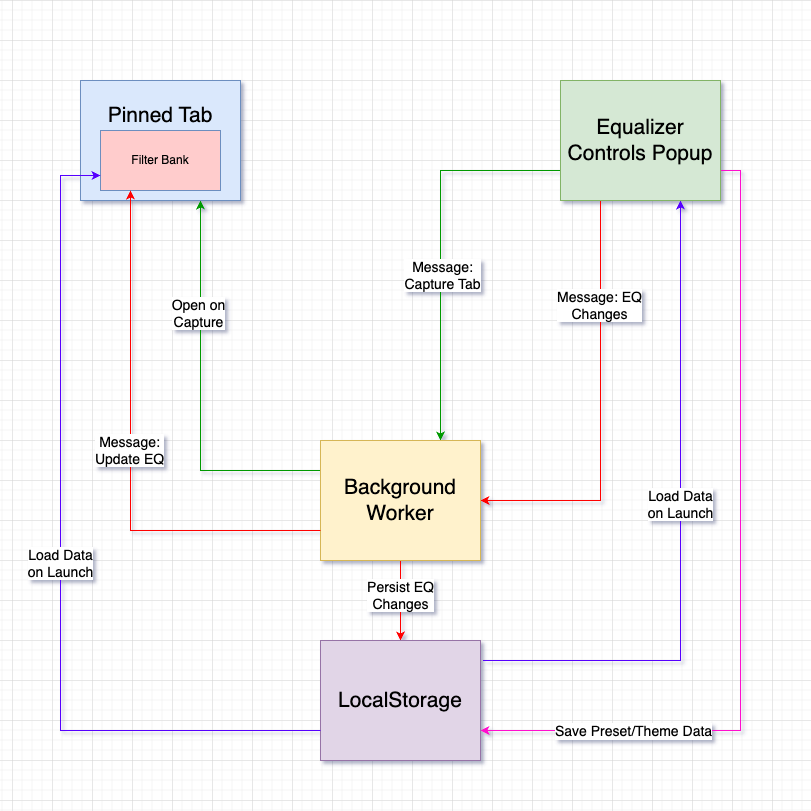

The diagram above was exported from draw.io. Its source (the exported page's mxGraphModel, read from the mxfile embedded in the PNG):
<mxGraphModel dx="1366" dy="759" grid="1" gridSize="10" guides="1" tooltips="1" connect="1" arrows="1" fold="1" page="1" pageScale="1" pageWidth="800" pageHeight="800" math="0" shadow="0" extFonts="Permanent Marker^https://fonts.googleapis.com/css?family=Permanent+Marker">
  <root>
    <mxCell id="0" />
    <mxCell id="1" parent="0" />
    <mxCell id="ygbOyV7EtmCCmiw_cpdz-10" style="edgeStyle=orthogonalEdgeStyle;rounded=0;orthogonalLoop=1;jettySize=auto;html=1;entryX=1;entryY=0.5;entryDx=0;entryDy=0;exitX=0.25;exitY=1;exitDx=0;exitDy=0;strokeColor=#FF0000;" edge="1" parent="1" source="ygbOyV7EtmCCmiw_cpdz-2" target="ygbOyV7EtmCCmiw_cpdz-4">
      <mxGeometry relative="1" as="geometry" />
    </mxCell>
    <mxCell id="ygbOyV7EtmCCmiw_cpdz-13" value="Message: EQ&lt;br style=&quot;font-size: 14px;&quot;&gt;Changes" style="edgeLabel;html=1;align=center;verticalAlign=middle;resizable=0;points=[];fontSize=14;" vertex="1" connectable="0" parent="ygbOyV7EtmCCmiw_cpdz-10">
      <mxGeometry x="-0.4995" y="-1" relative="1" as="geometry">
        <mxPoint as="offset" />
      </mxGeometry>
    </mxCell>
    <mxCell id="ygbOyV7EtmCCmiw_cpdz-11" style="edgeStyle=orthogonalEdgeStyle;rounded=0;orthogonalLoop=1;jettySize=auto;html=1;exitX=0.75;exitY=1;exitDx=0;exitDy=0;strokeColor=#5703FF;entryX=1.016;entryY=0.167;entryDx=0;entryDy=0;entryPerimeter=0;startArrow=classic;startFill=1;endArrow=none;endFill=0;" edge="1" parent="1" source="ygbOyV7EtmCCmiw_cpdz-2" target="ygbOyV7EtmCCmiw_cpdz-9">
      <mxGeometry relative="1" as="geometry">
        <mxPoint x="490" y="660" as="targetPoint" />
        <Array as="points">
          <mxPoint x="680" y="660" />
        </Array>
      </mxGeometry>
    </mxCell>
    <mxCell id="ygbOyV7EtmCCmiw_cpdz-12" value="&lt;font style=&quot;font-size: 14px;&quot;&gt;Load Data&lt;br&gt;on Launch&lt;br&gt;&lt;/font&gt;" style="edgeLabel;html=1;align=center;verticalAlign=middle;resizable=0;points=[];" vertex="1" connectable="0" parent="ygbOyV7EtmCCmiw_cpdz-11">
      <mxGeometry x="-0.0758" relative="1" as="geometry">
        <mxPoint as="offset" />
      </mxGeometry>
    </mxCell>
    <mxCell id="ygbOyV7EtmCCmiw_cpdz-16" style="edgeStyle=orthogonalEdgeStyle;rounded=0;orthogonalLoop=1;jettySize=auto;html=1;exitX=0;exitY=0.75;exitDx=0;exitDy=0;entryX=0.75;entryY=0;entryDx=0;entryDy=0;strokeColor=#009900;" edge="1" parent="1" source="ygbOyV7EtmCCmiw_cpdz-2" target="ygbOyV7EtmCCmiw_cpdz-4">
      <mxGeometry relative="1" as="geometry" />
    </mxCell>
    <mxCell id="ygbOyV7EtmCCmiw_cpdz-17" value="&lt;font style=&quot;font-size: 14px;&quot;&gt;Message:&lt;br&gt;Capture Tab&lt;/font&gt;" style="edgeLabel;html=1;align=center;verticalAlign=middle;resizable=0;points=[];" vertex="1" connectable="0" parent="ygbOyV7EtmCCmiw_cpdz-16">
      <mxGeometry x="0.1548" y="2" relative="1" as="geometry">
        <mxPoint as="offset" />
      </mxGeometry>
    </mxCell>
    <mxCell id="ygbOyV7EtmCCmiw_cpdz-23" style="edgeStyle=orthogonalEdgeStyle;rounded=0;orthogonalLoop=1;jettySize=auto;html=1;exitX=1;exitY=0.75;exitDx=0;exitDy=0;entryX=1;entryY=0.75;entryDx=0;entryDy=0;strokeColor=#FF08CE;" edge="1" parent="1" source="ygbOyV7EtmCCmiw_cpdz-2" target="ygbOyV7EtmCCmiw_cpdz-9">
      <mxGeometry relative="1" as="geometry" />
    </mxCell>
    <mxCell id="ygbOyV7EtmCCmiw_cpdz-24" value="&lt;font style=&quot;font-size: 14px;&quot;&gt;Save Preset/Theme Data&lt;/font&gt;" style="edgeLabel;html=1;align=center;verticalAlign=middle;resizable=0;points=[];" vertex="1" connectable="0" parent="ygbOyV7EtmCCmiw_cpdz-23">
      <mxGeometry x="0.6379" relative="1" as="geometry">
        <mxPoint as="offset" />
      </mxGeometry>
    </mxCell>
    <mxCell id="ygbOyV7EtmCCmiw_cpdz-2" value="&lt;font style=&quot;font-size: 21px;&quot;&gt;Equalizer Controls Popup&lt;/font&gt;" style="rounded=0;whiteSpace=wrap;html=1;fillColor=#d5e8d4;strokeColor=#82b366;" vertex="1" parent="1">
      <mxGeometry x="560" y="80" width="160" height="120" as="geometry" />
    </mxCell>
    <mxCell id="ygbOyV7EtmCCmiw_cpdz-14" style="edgeStyle=orthogonalEdgeStyle;rounded=0;orthogonalLoop=1;jettySize=auto;html=1;exitX=0.5;exitY=1;exitDx=0;exitDy=0;entryX=0.5;entryY=0;entryDx=0;entryDy=0;strokeColor=#FF0000;" edge="1" parent="1" source="ygbOyV7EtmCCmiw_cpdz-4" target="ygbOyV7EtmCCmiw_cpdz-9">
      <mxGeometry relative="1" as="geometry" />
    </mxCell>
    <mxCell id="ygbOyV7EtmCCmiw_cpdz-15" value="&lt;font style=&quot;font-size: 14px;&quot;&gt;Persist EQ&lt;br&gt;Changes&lt;/font&gt;" style="edgeLabel;html=1;align=center;verticalAlign=middle;resizable=0;points=[];" vertex="1" connectable="0" parent="ygbOyV7EtmCCmiw_cpdz-14">
      <mxGeometry x="-0.15" relative="1" as="geometry">
        <mxPoint as="offset" />
      </mxGeometry>
    </mxCell>
    <mxCell id="ygbOyV7EtmCCmiw_cpdz-20" style="edgeStyle=orthogonalEdgeStyle;rounded=0;orthogonalLoop=1;jettySize=auto;html=1;exitX=0;exitY=0.25;exitDx=0;exitDy=0;entryX=0.75;entryY=1;entryDx=0;entryDy=0;strokeColor=#009900;" edge="1" parent="1" source="ygbOyV7EtmCCmiw_cpdz-4" target="ygbOyV7EtmCCmiw_cpdz-3">
      <mxGeometry relative="1" as="geometry" />
    </mxCell>
    <mxCell id="ygbOyV7EtmCCmiw_cpdz-21" value="&lt;font style=&quot;font-size: 14px;&quot;&gt;Open on&lt;br&gt;Capture&lt;/font&gt;" style="edgeLabel;html=1;align=center;verticalAlign=middle;resizable=0;points=[];" vertex="1" connectable="0" parent="ygbOyV7EtmCCmiw_cpdz-20">
      <mxGeometry x="0.4207" y="2" relative="1" as="geometry">
        <mxPoint as="offset" />
      </mxGeometry>
    </mxCell>
    <mxCell id="ygbOyV7EtmCCmiw_cpdz-4" value="&lt;font style=&quot;font-size: 21px;&quot;&gt;Background Worker&lt;br&gt;&lt;/font&gt;" style="rounded=0;whiteSpace=wrap;html=1;fillColor=#fff2cc;strokeColor=#d6b656;" vertex="1" parent="1">
      <mxGeometry x="320" y="440" width="160" height="120" as="geometry" />
    </mxCell>
    <mxCell id="ygbOyV7EtmCCmiw_cpdz-7" value="" style="group;fillColor=#DAE8FC;strokeColor=#6c8ebf;" vertex="1" connectable="0" parent="1">
      <mxGeometry x="80" y="80" width="160" height="120" as="geometry" />
    </mxCell>
    <mxCell id="ygbOyV7EtmCCmiw_cpdz-3" value="&lt;font style=&quot;font-size: 21px;&quot;&gt;Pinned Tab&lt;br&gt;&lt;br&gt;&lt;br&gt;&lt;/font&gt;" style="rounded=0;whiteSpace=wrap;html=1;fillColor=#dae8fc;strokeColor=#6c8ebf;" vertex="1" parent="ygbOyV7EtmCCmiw_cpdz-7">
      <mxGeometry width="160" height="120" as="geometry" />
    </mxCell>
    <mxCell id="ygbOyV7EtmCCmiw_cpdz-5" value="Filter Bank" style="rounded=0;whiteSpace=wrap;html=1;fillColor=#FFCCCC;strokeColor=#6c8ebf;" vertex="1" parent="ygbOyV7EtmCCmiw_cpdz-7">
      <mxGeometry x="20" y="50" width="120" height="60" as="geometry" />
    </mxCell>
    <mxCell id="ygbOyV7EtmCCmiw_cpdz-18" style="edgeStyle=orthogonalEdgeStyle;rounded=0;orthogonalLoop=1;jettySize=auto;html=1;exitX=0;exitY=0.75;exitDx=0;exitDy=0;entryX=0.25;entryY=1;entryDx=0;entryDy=0;strokeColor=#FF0000;" edge="1" parent="1" source="ygbOyV7EtmCCmiw_cpdz-4" target="ygbOyV7EtmCCmiw_cpdz-5">
      <mxGeometry relative="1" as="geometry" />
    </mxCell>
    <mxCell id="ygbOyV7EtmCCmiw_cpdz-19" value="&lt;font style=&quot;font-size: 14px;&quot;&gt;Message:&lt;br&gt;Update EQ&lt;/font&gt;" style="edgeLabel;html=1;align=center;verticalAlign=middle;resizable=0;points=[];" vertex="1" connectable="0" parent="ygbOyV7EtmCCmiw_cpdz-18">
      <mxGeometry x="0.0203" y="1" relative="1" as="geometry">
        <mxPoint as="offset" />
      </mxGeometry>
    </mxCell>
    <mxCell id="ygbOyV7EtmCCmiw_cpdz-9" value="&lt;font style=&quot;font-size: 21px;&quot;&gt;LocalStorage&lt;/font&gt;" style="rounded=0;whiteSpace=wrap;html=1;fillColor=#e1d5e7;strokeColor=#9673a6;" vertex="1" parent="1">
      <mxGeometry x="320" y="640" width="160" height="120" as="geometry" />
    </mxCell>
    <mxCell id="ygbOyV7EtmCCmiw_cpdz-22" value="&lt;font style=&quot;font-size: 14px;&quot;&gt;Load Data&lt;br&gt;on Launch&lt;br&gt;&lt;/font&gt;" style="edgeStyle=orthogonalEdgeStyle;rounded=0;orthogonalLoop=1;jettySize=auto;html=1;exitX=0;exitY=0.75;exitDx=0;exitDy=0;entryX=0;entryY=0.75;entryDx=0;entryDy=0;strokeColor=#5703FF;endArrow=none;endFill=0;startArrow=classic;startFill=1;" edge="1" parent="1" source="ygbOyV7EtmCCmiw_cpdz-5" target="ygbOyV7EtmCCmiw_cpdz-9">
      <mxGeometry relative="1" as="geometry">
        <Array as="points">
          <mxPoint x="60" y="175" />
          <mxPoint x="60" y="730" />
        </Array>
      </mxGeometry>
    </mxCell>
  </root>
</mxGraphModel>